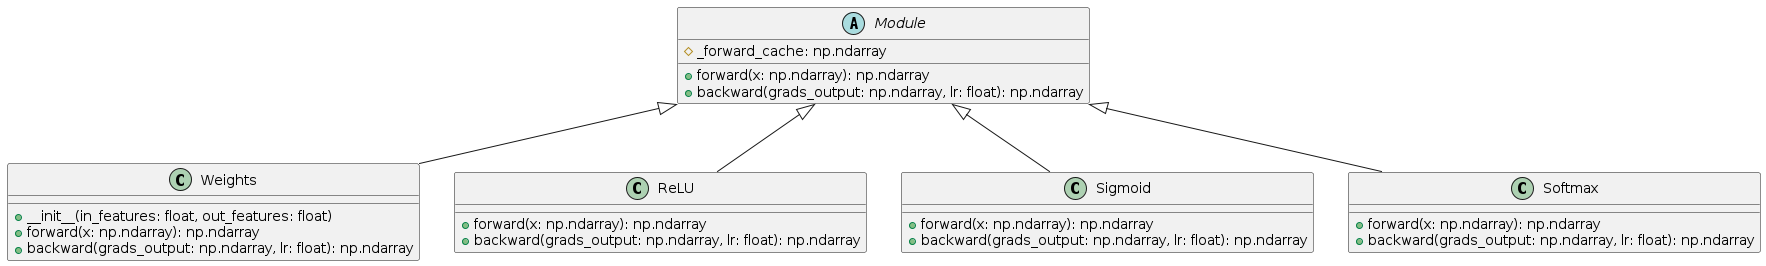

The diagram above was rendered by PlantUML. Its source (embedded in the PNG):
@startuml
abstract class Module {
  # _forward_cache: np.ndarray
  + forward(x: np.ndarray): np.ndarray
  + backward(grads_output: np.ndarray, lr: float): np.ndarray
}

class Weights {
  + __init__(in_features: float, out_features: float)
  + forward(x: np.ndarray): np.ndarray
  + backward(grads_output: np.ndarray, lr: float): np.ndarray
}

Module <|-- Weights

class ReLU {
  + forward(x: np.ndarray): np.ndarray
  + backward(grads_output: np.ndarray, lr: float): np.ndarray
}

Module <|-- ReLU

class Sigmoid {
  + forward(x: np.ndarray): np.ndarray
  + backward(grads_output: np.ndarray, lr: float): np.ndarray
}

Module <|-- Sigmoid

class Softmax {
  + forward(x: np.ndarray): np.ndarray
  + backward(grads_output: np.ndarray, lr: float): np.ndarray
}

Module <|-- Softmax
@enduml